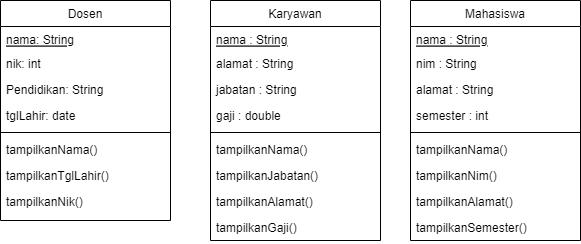

The diagram above was exported from draw.io. Its source (the exported page's mxGraphModel, read from the mxfile embedded in the PNG):
<mxGraphModel dx="782" dy="579" grid="1" gridSize="10" guides="1" tooltips="1" connect="1" arrows="1" fold="1" page="1" pageScale="1" pageWidth="827" pageHeight="1169" math="0" shadow="0">
  <root>
    <mxCell id="WIyWlLk6GJQsqaUBKTNV-0" />
    <mxCell id="WIyWlLk6GJQsqaUBKTNV-1" parent="WIyWlLk6GJQsqaUBKTNV-0" />
    <mxCell id="zkfFHV4jXpPFQw0GAbJ--6" value="Dosen" style="swimlane;fontStyle=0;align=center;verticalAlign=top;childLayout=stackLayout;horizontal=1;startSize=26;horizontalStack=0;resizeParent=1;resizeLast=0;collapsible=1;marginBottom=0;rounded=0;shadow=0;strokeWidth=1;" parent="WIyWlLk6GJQsqaUBKTNV-1" vertex="1">
      <mxGeometry x="120" y="360" width="170" height="220" as="geometry">
        <mxRectangle x="130" y="380" width="160" height="26" as="alternateBounds" />
      </mxGeometry>
    </mxCell>
    <mxCell id="zkfFHV4jXpPFQw0GAbJ--10" value="nama: String" style="text;align=left;verticalAlign=top;spacingLeft=4;spacingRight=4;overflow=hidden;rotatable=0;points=[[0,0.5],[1,0.5]];portConstraint=eastwest;fontStyle=4" parent="zkfFHV4jXpPFQw0GAbJ--6" vertex="1">
      <mxGeometry y="26" width="170" height="24" as="geometry" />
    </mxCell>
    <mxCell id="zkfFHV4jXpPFQw0GAbJ--11" value="nik: int" style="text;align=left;verticalAlign=top;spacingLeft=4;spacingRight=4;overflow=hidden;rotatable=0;points=[[0,0.5],[1,0.5]];portConstraint=eastwest;fillColor=none;" parent="zkfFHV4jXpPFQw0GAbJ--6" vertex="1">
      <mxGeometry y="50" width="170" height="26" as="geometry" />
    </mxCell>
    <mxCell id="0MOcejDwT4X2tFI0yQ9l-1" value="Pendidikan: String" style="text;align=left;verticalAlign=top;spacingLeft=4;spacingRight=4;overflow=hidden;rotatable=0;points=[[0,0.5],[1,0.5]];portConstraint=eastwest;fillColor=none;" vertex="1" parent="zkfFHV4jXpPFQw0GAbJ--6">
      <mxGeometry y="76" width="170" height="26" as="geometry" />
    </mxCell>
    <mxCell id="0MOcejDwT4X2tFI0yQ9l-2" value="tglLahir: date" style="text;align=left;verticalAlign=top;spacingLeft=4;spacingRight=4;overflow=hidden;rotatable=0;points=[[0,0.5],[1,0.5]];portConstraint=eastwest;fillColor=none;" vertex="1" parent="zkfFHV4jXpPFQw0GAbJ--6">
      <mxGeometry y="102" width="170" height="26" as="geometry" />
    </mxCell>
    <mxCell id="zkfFHV4jXpPFQw0GAbJ--9" value="" style="line;html=1;strokeWidth=1;align=left;verticalAlign=middle;spacingTop=-1;spacingLeft=3;spacingRight=3;rotatable=0;labelPosition=right;points=[];portConstraint=eastwest;" parent="zkfFHV4jXpPFQw0GAbJ--6" vertex="1">
      <mxGeometry y="128" width="170" height="8" as="geometry" />
    </mxCell>
    <mxCell id="zkfFHV4jXpPFQw0GAbJ--7" value="tampilkanNama()" style="text;align=left;verticalAlign=top;spacingLeft=4;spacingRight=4;overflow=hidden;rotatable=0;points=[[0,0.5],[1,0.5]];portConstraint=eastwest;" parent="zkfFHV4jXpPFQw0GAbJ--6" vertex="1">
      <mxGeometry y="136" width="170" height="26" as="geometry" />
    </mxCell>
    <mxCell id="zkfFHV4jXpPFQw0GAbJ--8" value="tampilkanTglLahir()" style="text;align=left;verticalAlign=top;spacingLeft=4;spacingRight=4;overflow=hidden;rotatable=0;points=[[0,0.5],[1,0.5]];portConstraint=eastwest;rounded=0;shadow=0;html=0;" parent="zkfFHV4jXpPFQw0GAbJ--6" vertex="1">
      <mxGeometry y="162" width="170" height="26" as="geometry" />
    </mxCell>
    <mxCell id="0MOcejDwT4X2tFI0yQ9l-3" value="tampilkanNik()" style="text;align=left;verticalAlign=top;spacingLeft=4;spacingRight=4;overflow=hidden;rotatable=0;points=[[0,0.5],[1,0.5]];portConstraint=eastwest;rounded=0;shadow=0;html=0;" vertex="1" parent="zkfFHV4jXpPFQw0GAbJ--6">
      <mxGeometry y="188" width="170" height="26" as="geometry" />
    </mxCell>
    <mxCell id="0MOcejDwT4X2tFI0yQ9l-6" value="Karyawan" style="swimlane;fontStyle=0;align=center;verticalAlign=top;childLayout=stackLayout;horizontal=1;startSize=26;horizontalStack=0;resizeParent=1;resizeLast=0;collapsible=1;marginBottom=0;rounded=0;shadow=0;strokeWidth=1;" vertex="1" parent="WIyWlLk6GJQsqaUBKTNV-1">
      <mxGeometry x="330" y="360" width="170" height="240" as="geometry">
        <mxRectangle x="330" y="360" width="160" height="26" as="alternateBounds" />
      </mxGeometry>
    </mxCell>
    <mxCell id="0MOcejDwT4X2tFI0yQ9l-7" value="nama : String" style="text;align=left;verticalAlign=top;spacingLeft=4;spacingRight=4;overflow=hidden;rotatable=0;points=[[0,0.5],[1,0.5]];portConstraint=eastwest;fontStyle=4" vertex="1" parent="0MOcejDwT4X2tFI0yQ9l-6">
      <mxGeometry y="26" width="170" height="24" as="geometry" />
    </mxCell>
    <mxCell id="0MOcejDwT4X2tFI0yQ9l-8" value="alamat : String" style="text;align=left;verticalAlign=top;spacingLeft=4;spacingRight=4;overflow=hidden;rotatable=0;points=[[0,0.5],[1,0.5]];portConstraint=eastwest;fillColor=none;" vertex="1" parent="0MOcejDwT4X2tFI0yQ9l-6">
      <mxGeometry y="50" width="170" height="26" as="geometry" />
    </mxCell>
    <mxCell id="0MOcejDwT4X2tFI0yQ9l-9" value="jabatan : String" style="text;align=left;verticalAlign=top;spacingLeft=4;spacingRight=4;overflow=hidden;rotatable=0;points=[[0,0.5],[1,0.5]];portConstraint=eastwest;fillColor=none;" vertex="1" parent="0MOcejDwT4X2tFI0yQ9l-6">
      <mxGeometry y="76" width="170" height="26" as="geometry" />
    </mxCell>
    <mxCell id="0MOcejDwT4X2tFI0yQ9l-10" value="gaji : double" style="text;align=left;verticalAlign=top;spacingLeft=4;spacingRight=4;overflow=hidden;rotatable=0;points=[[0,0.5],[1,0.5]];portConstraint=eastwest;fillColor=none;" vertex="1" parent="0MOcejDwT4X2tFI0yQ9l-6">
      <mxGeometry y="102" width="170" height="26" as="geometry" />
    </mxCell>
    <mxCell id="0MOcejDwT4X2tFI0yQ9l-11" value="" style="line;html=1;strokeWidth=1;align=left;verticalAlign=middle;spacingTop=-1;spacingLeft=3;spacingRight=3;rotatable=0;labelPosition=right;points=[];portConstraint=eastwest;" vertex="1" parent="0MOcejDwT4X2tFI0yQ9l-6">
      <mxGeometry y="128" width="170" height="8" as="geometry" />
    </mxCell>
    <mxCell id="0MOcejDwT4X2tFI0yQ9l-12" value="tampilkanNama()" style="text;align=left;verticalAlign=top;spacingLeft=4;spacingRight=4;overflow=hidden;rotatable=0;points=[[0,0.5],[1,0.5]];portConstraint=eastwest;" vertex="1" parent="0MOcejDwT4X2tFI0yQ9l-6">
      <mxGeometry y="136" width="170" height="26" as="geometry" />
    </mxCell>
    <mxCell id="0MOcejDwT4X2tFI0yQ9l-13" value="tampilkanJabatan()" style="text;align=left;verticalAlign=top;spacingLeft=4;spacingRight=4;overflow=hidden;rotatable=0;points=[[0,0.5],[1,0.5]];portConstraint=eastwest;rounded=0;shadow=0;html=0;" vertex="1" parent="0MOcejDwT4X2tFI0yQ9l-6">
      <mxGeometry y="162" width="170" height="26" as="geometry" />
    </mxCell>
    <mxCell id="0MOcejDwT4X2tFI0yQ9l-14" value="tampilkanAlamat()" style="text;align=left;verticalAlign=top;spacingLeft=4;spacingRight=4;overflow=hidden;rotatable=0;points=[[0,0.5],[1,0.5]];portConstraint=eastwest;rounded=0;shadow=0;html=0;" vertex="1" parent="0MOcejDwT4X2tFI0yQ9l-6">
      <mxGeometry y="188" width="170" height="26" as="geometry" />
    </mxCell>
    <mxCell id="0MOcejDwT4X2tFI0yQ9l-15" value="tampilkanGaji()" style="text;align=left;verticalAlign=top;spacingLeft=4;spacingRight=4;overflow=hidden;rotatable=0;points=[[0,0.5],[1,0.5]];portConstraint=eastwest;rounded=0;shadow=0;html=0;" vertex="1" parent="0MOcejDwT4X2tFI0yQ9l-6">
      <mxGeometry y="214" width="170" height="26" as="geometry" />
    </mxCell>
    <mxCell id="0MOcejDwT4X2tFI0yQ9l-17" value="Mahasiswa" style="swimlane;fontStyle=0;align=center;verticalAlign=top;childLayout=stackLayout;horizontal=1;startSize=26;horizontalStack=0;resizeParent=1;resizeLast=0;collapsible=1;marginBottom=0;rounded=0;shadow=0;strokeWidth=1;" vertex="1" parent="WIyWlLk6GJQsqaUBKTNV-1">
      <mxGeometry x="530" y="360" width="170" height="240" as="geometry">
        <mxRectangle x="330" y="360" width="160" height="26" as="alternateBounds" />
      </mxGeometry>
    </mxCell>
    <mxCell id="0MOcejDwT4X2tFI0yQ9l-18" value="nama : String" style="text;align=left;verticalAlign=top;spacingLeft=4;spacingRight=4;overflow=hidden;rotatable=0;points=[[0,0.5],[1,0.5]];portConstraint=eastwest;fontStyle=4" vertex="1" parent="0MOcejDwT4X2tFI0yQ9l-17">
      <mxGeometry y="26" width="170" height="24" as="geometry" />
    </mxCell>
    <mxCell id="0MOcejDwT4X2tFI0yQ9l-19" value="nim : String" style="text;align=left;verticalAlign=top;spacingLeft=4;spacingRight=4;overflow=hidden;rotatable=0;points=[[0,0.5],[1,0.5]];portConstraint=eastwest;fillColor=none;" vertex="1" parent="0MOcejDwT4X2tFI0yQ9l-17">
      <mxGeometry y="50" width="170" height="26" as="geometry" />
    </mxCell>
    <mxCell id="0MOcejDwT4X2tFI0yQ9l-20" value="alamat : String" style="text;align=left;verticalAlign=top;spacingLeft=4;spacingRight=4;overflow=hidden;rotatable=0;points=[[0,0.5],[1,0.5]];portConstraint=eastwest;fillColor=none;" vertex="1" parent="0MOcejDwT4X2tFI0yQ9l-17">
      <mxGeometry y="76" width="170" height="26" as="geometry" />
    </mxCell>
    <mxCell id="0MOcejDwT4X2tFI0yQ9l-21" value="semester : int" style="text;align=left;verticalAlign=top;spacingLeft=4;spacingRight=4;overflow=hidden;rotatable=0;points=[[0,0.5],[1,0.5]];portConstraint=eastwest;fillColor=none;" vertex="1" parent="0MOcejDwT4X2tFI0yQ9l-17">
      <mxGeometry y="102" width="170" height="26" as="geometry" />
    </mxCell>
    <mxCell id="0MOcejDwT4X2tFI0yQ9l-22" value="" style="line;html=1;strokeWidth=1;align=left;verticalAlign=middle;spacingTop=-1;spacingLeft=3;spacingRight=3;rotatable=0;labelPosition=right;points=[];portConstraint=eastwest;" vertex="1" parent="0MOcejDwT4X2tFI0yQ9l-17">
      <mxGeometry y="128" width="170" height="8" as="geometry" />
    </mxCell>
    <mxCell id="0MOcejDwT4X2tFI0yQ9l-23" value="tampilkanNama()" style="text;align=left;verticalAlign=top;spacingLeft=4;spacingRight=4;overflow=hidden;rotatable=0;points=[[0,0.5],[1,0.5]];portConstraint=eastwest;" vertex="1" parent="0MOcejDwT4X2tFI0yQ9l-17">
      <mxGeometry y="136" width="170" height="26" as="geometry" />
    </mxCell>
    <mxCell id="0MOcejDwT4X2tFI0yQ9l-24" value="tampilkanNim()" style="text;align=left;verticalAlign=top;spacingLeft=4;spacingRight=4;overflow=hidden;rotatable=0;points=[[0,0.5],[1,0.5]];portConstraint=eastwest;rounded=0;shadow=0;html=0;" vertex="1" parent="0MOcejDwT4X2tFI0yQ9l-17">
      <mxGeometry y="162" width="170" height="26" as="geometry" />
    </mxCell>
    <mxCell id="0MOcejDwT4X2tFI0yQ9l-25" value="tampilkanAlamat()" style="text;align=left;verticalAlign=top;spacingLeft=4;spacingRight=4;overflow=hidden;rotatable=0;points=[[0,0.5],[1,0.5]];portConstraint=eastwest;rounded=0;shadow=0;html=0;" vertex="1" parent="0MOcejDwT4X2tFI0yQ9l-17">
      <mxGeometry y="188" width="170" height="26" as="geometry" />
    </mxCell>
    <mxCell id="0MOcejDwT4X2tFI0yQ9l-26" value="tampilkanSemester()" style="text;align=left;verticalAlign=top;spacingLeft=4;spacingRight=4;overflow=hidden;rotatable=0;points=[[0,0.5],[1,0.5]];portConstraint=eastwest;rounded=0;shadow=0;html=0;" vertex="1" parent="0MOcejDwT4X2tFI0yQ9l-17">
      <mxGeometry y="214" width="170" height="26" as="geometry" />
    </mxCell>
  </root>
</mxGraphModel>